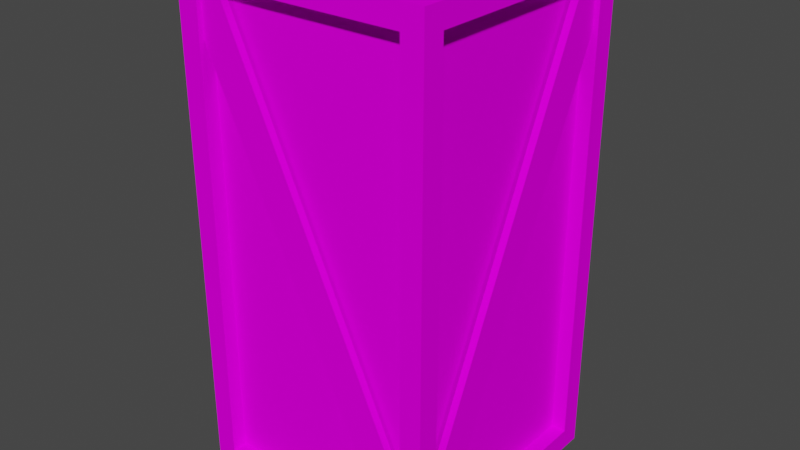 # Source: Crate1x2.blend  (saved by Blender 2.93.21; exported with 4.5.12 LTS)
import bpy
from mathutils import Matrix  # noqa: F401  (used for matrix-valued properties, if any)

bpy.ops.wm.read_factory_settings(use_empty=True)
scene = bpy.context.scene
scene.name = 'Scene'

# ---- collections
col_collection = bpy.data.collections.new('Collection'); scene.collection.children.link(col_collection)

# ---- images (referenced by path relative to the original .blend; pixels are not part of the script)
import os
ASSET_DIR = os.environ.get("B2B_ASSET_DIR", "")  # directory of the original .blend (textures are referenced by path, not embedded)
HERE = os.path.dirname(os.path.abspath(__file__))  # packed textures are extracted next to this script under _unpacked/

def load_image(name, relpath, width, height, colorspace="sRGB"):
    """Load a texture the original file referenced (path relative to the .blend, or extracted next to this script)."""
    p = next((c for c in (os.path.join(HERE, relpath), os.path.join(ASSET_DIR, relpath)) if relpath and os.path.exists(c)), "")
    if p:
        img = bpy.data.images.load(p, check_existing=True)
        img.name = name
    else:  # same state as the original file: an image datablock whose file is absent (Cycles renders it pink)
        img = bpy.data.images.new(name, width, height)
        img.source = "FILE"
        img.filepath = "//" + (relpath or name)
    img.colorspace_settings.name = colorspace
    return img
img_crate_1x1 = load_image('Crate 1x1', 'Crate 1x1.png', 1024, 1024, 'sRGB')

# ---- materials (node trees are filled in below, after node groups)
mat_material_001 = bpy.data.materials.new('Material.001')
mat_material_001.use_transparent_shadow = False

# ---- material node trees
mat_material_001.use_nodes = True; mat_material_001.node_tree.nodes.clear()
_N = mat_material_001.node_tree.nodes; _L = mat_material_001.node_tree.links
n0 = _N.new('ShaderNodeBsdfPrincipled'); n0.name = 'Principled BSDF'; n0.location = (10, 300)
n0.distribution = 'GGX'
n0.subsurface_method = 'RANDOM_WALK_SKIN'
n0.inputs[2].default_value = 1.0
n0.inputs[3].default_value = 1.45
n0.inputs[13].default_value = 0.0
n0.inputs[27].default_value = (0.0, 0.0, 0.0, 1.0)
n0.inputs[28].default_value = 1.0
n1 = _N.new('ShaderNodeOutputMaterial'); n1.name = 'Material Output'; n1.location = (300, 300)
n2 = _N.new('ShaderNodeTexImage'); n2.name = 'Image Texture'; n2.location = (-280, 280)
n2.image = img_crate_1x1
_L.new(n0.outputs[0], n1.inputs[0])
_L.new(n2.outputs[0], n0.inputs[0])
n1.is_active_output = True

# ---- world
world_world = bpy.data.worlds.new('World'); scene.world = world_world
world_world.use_nodes = True; world_world.node_tree.nodes.clear()
_N = world_world.node_tree.nodes; _L = world_world.node_tree.links
n0 = _N.new('ShaderNodeOutputWorld'); n0.name = 'World Output'; n0.location = (300, 300)
n1 = _N.new('ShaderNodeBackground'); n1.name = 'Background'; n1.location = (10, 300)
n1.inputs[0].default_value = (0.05088, 0.05088, 0.05088, 1.0)
_L.new(n1.outputs[0], n0.inputs[0])
n0.is_active_output = True
world_world.color = (0.05088, 0.05088, 0.05088)
world_world.use_sun_shadow = False
world_world.sun_shadow_jitter_overblur = 0.0

# ---- meshes
me_cube_001 = bpy.data.meshes.new('Cube.001')
me_cube_001.from_pydata([(-1.0, -1.0, 0.0), (-1.0, -1.0, 4.0), (-1.0, 1.0, 0.0), (-1.0, 1.0, 4.0), (1.0, -1.0, 0.0), (1.0, -1.0, 4.0), (1.0, 1.0, 0.0), (1.0, 1.0, 4.0), (-1.0, -0.8317, 0.1683), (-1.0, -0.8317, 3.832), (-1.0, 0.8317, 3.832), (-1.0, 0.8317, 0.1683), (-0.8317, 1.0, 0.1683), (-0.8317, 1.0, 3.832), (0.8317, 1.0, 3.832), (0.8317, 1.0, 0.1683), (1.0, 0.8317, 0.1683), (1.0, 0.8317, 3.832), (1.0, -0.8317, 3.832), (1.0, -0.8317, 0.1683), (0.8317, -1.0, 0.1683), (0.8317, -1.0, 3.832), (-0.8317, -1.0, 3.832), (-0.8317, -1.0, 0.1683), (-0.8317, 0.8317, 0.0), (0.8317, 0.8317, 0.0), (0.8317, -0.8317, 0.0), (-0.8317, -0.8317, 0.0), (0.8317, 0.8317, 4.0), (-0.8317, 0.8317, 4.0), (-0.8317, -0.8317, 4.0), (0.8317, -0.8317, 4.0), (-0.8837, -0.8317, 0.1683), (-0.8837, -0.8317, 3.832), (-0.8837, 0.8317, 3.832), (-0.8837, 0.8317, 0.1683), (-0.8317, 0.8837, 0.1683), (-0.8317, 0.8837, 3.832), (0.8317, 0.8837, 3.832), (0.8317, 0.8837, 0.1683), (0.8837, 0.8317, 0.1683), (0.8837, 0.8317, 3.832), (0.8837, -0.8317, 3.832), (0.8837, -0.8317, 0.1683), (0.8317, -0.8837, 0.1683), (0.8317, -0.8837, 3.832), (-0.8317, -0.8837, 3.832), (-0.8317, -0.8837, 0.1683), (-0.8317, 0.8317, 0.1163), (0.8317, 0.8317, 0.1163), (0.8317, -0.8317, 0.1163), (-0.8317, -0.8317, 0.1163), (0.8317, 0.8317, 3.884), (-0.8317, 0.8317, 3.884), (-0.8317, -0.8317, 3.884), (0.8317, -0.8317, 3.884), (0.97, -0.9619, 0.2506), (-0.7595, -0.9619, 3.98), (0.7498, -0.9619, 0.0304), (-0.9797, -0.9619, 3.76), (0.97, -0.9063, 0.2506), (-0.7595, -0.9063, 3.98), (0.7498, -0.9063, 0.0304), (-0.9797, -0.9063, 3.76), (0.97, 0.9619, 0.2506), (-0.7595, 0.9619, 3.98), (0.7498, 0.9619, 0.0304), (-0.9797, 0.9619, 3.76), (0.97, 0.9063, 0.2506), (-0.7595, 0.9063, 3.98), (0.7498, 0.9063, 0.0304), (-0.9797, 0.9063, 3.76), (-0.9619, -0.97, 0.2506), (-0.9619, 0.7595, 3.98), (-0.9619, -0.7498, 0.0304), (-0.9619, 0.9797, 3.76), (-0.9063, -0.97, 0.2506), (-0.9063, 0.7595, 3.98), (-0.9063, -0.7498, 0.0304), (-0.9063, 0.9797, 3.76), (0.9619, -0.97, 0.2506), (0.9619, 0.7595, 3.98), (0.9619, -0.7498, 0.0304), (0.9619, 0.9797, 3.76), (0.9063, -0.97, 0.2506), (0.9063, 0.7595, 3.98), (0.9063, -0.7498, 0.0304), (0.9063, 0.9797, 3.76), (0.7546, -0.97, 0.04331), (-0.9748, 0.7595, 0.04331), (0.9748, -0.7498, 0.04331), (-0.7546, 0.9797, 0.04331), (0.7546, -0.97, 0.09897), (-0.9748, 0.7595, 0.09897), (0.9748, -0.7498, 0.09897), (-0.7546, 0.9797, 0.09897), (0.7546, -0.97, 3.967), (-0.9748, 0.7595, 3.967), (0.9748, -0.7498, 3.967), (-0.7546, 0.9797, 3.967), (0.7546, -0.97, 3.911), (-0.9748, 0.7595, 3.911), (0.9748, -0.7498, 3.911), (-0.7546, 0.9797, 3.911)], [], [(32, 33, 34, 35), (36, 37, 38, 39), (40, 41, 42, 43), (44, 45, 46, 47), (48, 49, 50, 51), (52, 53, 54, 55), (0, 1, 9, 8), (1, 3, 10, 9), (3, 2, 11, 10), (2, 0, 8, 11), (2, 3, 13, 12), (3, 7, 14, 13), (7, 6, 15, 14), (6, 2, 12, 15), (6, 7, 17, 16), (7, 5, 18, 17), (5, 4, 19, 18), (4, 6, 16, 19), (4, 5, 21, 20), (5, 1, 22, 21), (1, 0, 23, 22), (0, 4, 20, 23), (2, 6, 25, 24), (6, 4, 26, 25), (4, 0, 27, 26), (0, 2, 24, 27), (7, 3, 29, 28), (3, 1, 30, 29), (1, 5, 31, 30), (5, 7, 28, 31), (8, 9, 33, 32), (9, 10, 34, 33), (10, 11, 35, 34), (11, 8, 32, 35), (12, 13, 37, 36), (13, 14, 38, 37), (14, 15, 39, 38), (15, 12, 36, 39), (16, 17, 41, 40), (17, 18, 42, 41), (18, 19, 43, 42), (19, 16, 40, 43), (20, 21, 45, 44), (21, 22, 46, 45), (22, 23, 47, 46), (23, 20, 44, 47), (24, 25, 49, 48), (25, 26, 50, 49), (26, 27, 51, 50), (27, 24, 48, 51), (28, 29, 53, 52), (29, 30, 54, 53), (30, 31, 55, 54), (31, 28, 52, 55), (56, 57, 59, 58), (58, 59, 63, 62), (60, 61, 57, 56), (64, 66, 67, 65), (66, 70, 71, 67), (68, 64, 65, 69), (72, 73, 75, 74), (74, 75, 79, 78), (76, 77, 73, 72), (80, 82, 83, 81), (82, 86, 87, 83), (84, 80, 81, 85), (88, 89, 91, 90), (90, 91, 95, 94), (92, 93, 89, 88), (96, 98, 99, 97), (98, 102, 103, 99), (100, 96, 97, 101)])
_uv = me_cube_001.uv_layers.new(name='UVMap')
_uv.uv.foreach_set('vector', [0.5599, 0.8346, 0.5599, 0.8776, 0.5169, 0.8776, 0.5169, 0.8346, 0.4064, 0.8346, 0.4064, 0.8776, 0.3634, 0.8776, 0.3634, 0.8346, 0.4576, 0.8346, 0.4576, 0.8776, 0.4146, 0.8776, 0.4146, 0.8346, 0.5088, 0.8346, 0.5088, 0.8776, 0.4658, 0.8776, 0.4658, 0.8346, 0.5681, 0.8346, 0.6111, 0.8346, 0.6111, 0.8776, 0.5681, 0.8776, 0.6193, 0.8346, 0.6623, 0.8346, 0.6623, 0.8776, 0.6193, 0.8776, 0.2953, 0.8346, 0.2953, 0.8863, 0.291, 0.882, 0.291, 0.839, 0.2953, 0.8863, 0.2436, 0.8863, 0.248, 0.882, 0.291, 0.882, 0.2436, 0.8863, 0.2436, 0.8346, 0.248, 0.839, 0.248, 0.882, 0.2436, 0.8346, 0.2953, 0.8346, 0.291, 0.839, 0.248, 0.839, 0.1756, 0.8346, 0.1756, 0.8863, 0.1712, 0.882, 0.1712, 0.839, 0.1756, 0.8863, 0.1239, 0.8863, 0.1282, 0.882, 0.1712, 0.882, 0.1239, 0.8863, 0.1239, 0.8346, 0.1282, 0.839, 0.1282, 0.882, 0.1239, 0.8346, 0.1756, 0.8346, 0.1712, 0.839, 0.1282, 0.839, 0.3552, 0.8346, 0.3552, 0.8863, 0.3509, 0.882, 0.3509, 0.839, 0.3552, 0.8863, 0.3035, 0.8863, 0.3079, 0.882, 0.3509, 0.882, 0.3035, 0.8863, 0.3035, 0.8346, 0.3079, 0.839, 0.3079, 0.882, 0.3035, 0.8346, 0.3552, 0.8346, 0.3509, 0.839, 0.3079, 0.839, 0.2354, 0.8346, 0.2354, 0.8863, 0.2311, 0.882, 0.2311, 0.839, 0.2354, 0.8863, 0.1837, 0.8863, 0.1881, 0.882, 0.2311, 0.882, 0.1837, 0.8863, 0.1837, 0.8346, 0.1881, 0.839, 0.1881, 0.882, 0.1837, 0.8346, 0.2354, 0.8346, 0.2311, 0.839, 0.1881, 0.839, 0.00409, 0.8346, 0.05579, 0.8346, 0.05144, 0.839, 0.008442, 0.839, 0.05579, 0.8346, 0.05579, 0.8863, 0.05144, 0.882, 0.05144, 0.839, 0.05579, 0.8863, 0.00409, 0.8863, 0.008442, 0.882, 0.05144, 0.882, 0.00409, 0.8863, 0.00409, 0.8346, 0.008442, 0.839, 0.008442, 0.882, 0.06397, 0.8346, 0.1157, 0.8346, 0.1113, 0.839, 0.06833, 0.839, 0.1157, 0.8346, 0.1157, 0.8863, 0.1113, 0.882, 0.1113, 0.839, 0.1157, 0.8863, 0.06397, 0.8863, 0.06833, 0.882, 0.1113, 0.882, 0.06397, 0.8863, 0.06397, 0.8346, 0.06833, 0.839, 0.06833, 0.882, 0.7182, 0.8346, 0.7182, 0.8776, 0.7152, 0.8776, 0.7152, 0.8346, 0.7264, 0.8776, 0.7264, 0.8346, 0.7294, 0.8346, 0.7294, 0.8776, 0.7935, 0.8776, 0.7935, 0.8346, 0.7965, 0.8346, 0.7965, 0.8776, 0.6959, 0.8346, 0.6959, 0.8776, 0.6929, 0.8776, 0.6929, 0.8346, 0.6847, 0.8346, 0.6847, 0.8776, 0.6817, 0.8776, 0.6817, 0.8346, 0.8413, 0.8346, 0.8413, 0.8776, 0.8383, 0.8776, 0.8383, 0.8346, 0.7823, 0.8776, 0.7823, 0.8346, 0.7853, 0.8346, 0.7853, 0.8776, 0.8077, 0.8346, 0.8077, 0.8776, 0.8047, 0.8776, 0.8047, 0.8346, 0.6735, 0.8346, 0.6735, 0.8776, 0.6705, 0.8776, 0.6705, 0.8346, 0.707, 0.8346, 0.707, 0.8776, 0.704, 0.8776, 0.704, 0.8346, 0.7712, 0.8776, 0.7712, 0.8346, 0.7742, 0.8346, 0.7742, 0.8776, 0.7376, 0.8776, 0.7376, 0.8346, 0.7406, 0.8346, 0.7406, 0.8776, 0.7518, 0.8346, 0.7518, 0.8776, 0.7488, 0.8776, 0.7488, 0.8346, 0.8718, 0.8776, 0.8718, 0.8346, 0.8748, 0.8346, 0.8748, 0.8776, 0.76, 0.8776, 0.76, 0.8346, 0.763, 0.8346, 0.763, 0.8776, 0.883, 0.8776, 0.883, 0.8346, 0.886, 0.8346, 0.886, 0.8776, 0.8301, 0.8346, 0.8301, 0.8776, 0.8271, 0.8776, 0.8271, 0.8346, 0.8637, 0.8346, 0.8637, 0.8776, 0.8606, 0.8776, 0.8606, 0.8346, 0.8525, 0.8346, 0.8525, 0.8776, 0.8495, 0.8776, 0.8495, 0.8346, 0.8189, 0.8346, 0.8189, 0.8776, 0.8159, 0.8776, 0.8159, 0.8346, 0.9054, 0.8776, 0.9054, 0.8346, 0.9084, 0.8346, 0.9084, 0.8776, 0.8942, 0.8776, 0.8942, 0.8346, 0.8972, 0.8346, 0.8972, 0.8776, 0.9166, 0.8776, 0.9166, 0.8346, 0.9196, 0.8346, 0.9196, 0.8776, 0.3634, 0.9288, 0.3634, 0.8858, 0.3664, 0.8858, 0.3664, 0.9288, 0.9606, 0.1507, 0.03443, 0.1507, 0.03443, 0.03274, 0.9606, 0.03274, 0.9606, 0.1953, 0.03443, 0.1953, 0.03443, 0.1742, 0.9606, 0.1742, 0.9606, 0.173, 0.03443, 0.173, 0.03443, 0.1519, 0.9606, 0.1519, 0.9606, 0.1507, 0.9606, 0.03274, 0.03443, 0.03274, 0.03443, 0.1507, 0.9606, 0.1953, 0.9606, 0.1742, 0.03443, 0.1742, 0.03443, 0.1953, 0.9606, 0.173, 0.9606, 0.1519, 0.03443, 0.1519, 0.03443, 0.173, 0.9606, 0.1507, 0.03443, 0.1507, 0.03443, 0.03274, 0.9606, 0.03274, 0.9606, 0.1953, 0.03443, 0.1953, 0.03443, 0.1742, 0.9606, 0.1742, 0.9606, 0.173, 0.03443, 0.173, 0.03443, 0.1519, 0.9606, 0.1519, 0.9606, 0.1507, 0.9606, 0.03274, 0.03443, 0.03274, 0.03443, 0.1507, 0.9606, 0.1953, 0.9606, 0.1742, 0.03443, 0.1742, 0.03443, 0.1953, 0.9606, 0.173, 0.9606, 0.1519, 0.03443, 0.1519, 0.03443, 0.173, 0.9606, 0.1507, 0.03443, 0.1507, 0.03443, 0.03274, 0.9606, 0.03274, 0.9606, 0.1953, 0.03443, 0.1953, 0.03443, 0.1742, 0.9606, 0.1742, 0.9606, 0.173, 0.03443, 0.173, 0.03443, 0.1519, 0.9606, 0.1519, 0.9606, 0.1507, 0.9606, 0.03274, 0.03443, 0.03274, 0.03443, 0.1507, 0.9606, 0.1953, 0.9606, 0.1742, 0.03443, 0.1742, 0.03443, 0.1953, 0.9606, 0.173, 0.9606, 0.1519, 0.03443, 0.1519, 0.03443, 0.173])
me_cube_001.materials.append(mat_material_001)
me_cube_001.use_remesh_fix_poles = True
me_cube_001.use_remesh_preserve_attributes = False
me_cube_001.use_paint_bone_selection = False
me_cube_001.use_paint_mask = True
me_cube_001.update()

# ---- objects
ob_cube = bpy.data.objects.new('Cube', me_cube_001)

# ---- transforms, parenting, visibility, modifiers, constraints
ob_cube.location = (0.0, 0.0, 0.0)

# ---- collection membership
col_collection.objects.link(ob_cube)

# ---- scene / render settings (as saved in the file)
scene.frame_start = 1; scene.frame_end = 250; scene.frame_set(1)
scene.render.engine = 'BLENDER_EEVEE_NEXT'
scene.cycles.use_denoising = False
scene.cycles.samples = 128
scene.cycles.sampling_pattern = 'TABULATED_SOBOL'
scene.cycles.use_adaptive_sampling = False
scene.cycles.use_light_tree = False
scene.view_settings.view_transform = 'Filmic'
bpy.context.view_layer.update()

# ---- added for rendering (the .blend has no active camera and no usable light): camera, sun
cam_auto = bpy.data.cameras.new('AutoCamera')
cam_auto.lens = 50.0
cam_auto.sensor_width = 36.0
cam_auto.clip_end = 1000.0
ob_auto_camera = bpy.data.objects.new('AutoCamera', cam_auto)
scene.collection.objects.link(ob_auto_camera)
ob_auto_camera.location = (4.53266, -5.43919, 5.62613)
ob_auto_camera.rotation_euler = (1.09748, -7.21219e-08, 0.694738)
scene.camera = ob_auto_camera
light_auto_sun = bpy.data.lights.new('AutoSun', 'SUN')
light_auto_sun.energy = 3.0
light_auto_sun.angle = 0.0523599
ob_auto_sun = bpy.data.objects.new('AutoSun', light_auto_sun)
scene.collection.objects.link(ob_auto_sun)
ob_auto_sun.rotation_euler = (0.872665, 0.174533, 0.523599)
bpy.context.view_layer.update()
